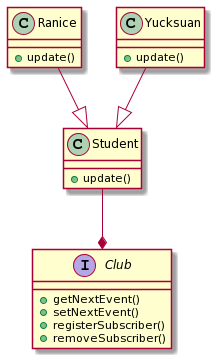

The diagram above was rendered by PlantUML. Its source (embedded in the PNG):
@startuml
class Student {
+ update()
}
class Ranice {
+ update()
}
class Yucksuan {
+ update()
}

interface Club {
+ getNextEvent()
+ setNextEvent()
+ registerSubscriber()
+ removeSubscriber()
}

Ranice --|> Student
Yucksuan --|> Student
Student --* Club
@enduml